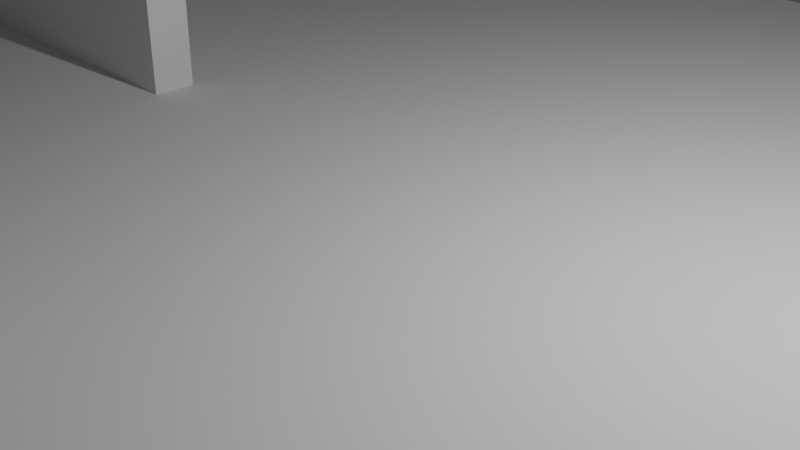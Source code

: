 # Source: FnafOneRecreationLayout.blend  (saved by Blender 3.5.10; exported with 4.5.12 LTS)
import bpy
from mathutils import Matrix  # noqa: F401  (used for matrix-valued properties, if any)

bpy.ops.wm.read_factory_settings(use_empty=True)
scene = bpy.context.scene
scene.name = 'Scene'

# ---- collections
col_collection = bpy.data.collections.new('Collection'); scene.collection.children.link(col_collection)

# ---- world
world_world = bpy.data.worlds.new('World'); scene.world = world_world
world_world.use_nodes = True; world_world.node_tree.nodes.clear()
_N = world_world.node_tree.nodes; _L = world_world.node_tree.links
n0 = _N.new('ShaderNodeOutputWorld'); n0.name = 'World Output'; n0.location = (300, 300)
n1 = _N.new('ShaderNodeBackground'); n1.name = 'Background'; n1.location = (10, 300)
n1.inputs[0].default_value = (0.05088, 0.05088, 0.05088, 1.0)
_L.new(n1.outputs[0], n0.inputs[0])
n0.is_active_output = True
world_world.color = (0.05088, 0.05088, 0.05088)
world_world.use_sun_shadow = False
world_world.sun_shadow_jitter_overblur = 0.0

# ---- cameras
cam_camera = bpy.data.cameras.new('Camera')
cam_camera.clip_end = 100.0
cam_camera.ortho_scale = 7.314

# ---- lights
light_light = bpy.data.lights.new('Light', 'POINT')
light_light.transmission_factor = 0.0
light_light.energy = 1000.0
light_light.shadow_soft_size = 0.1
light_light.shadow_maximum_resolution = 0.006
light_light.use_absolute_resolution = True

# ---- meshes
me_cube_001 = bpy.data.meshes.new('Cube.001')
me_cube_001.from_pydata([(-3.81, -0.2864, -1.086), (-3.81, -0.2864, 1.086), (-3.81, 0.2864, -1.086), (-3.81, 0.2864, 1.086), (3.81, -0.2864, -1.086), (3.81, -0.2864, 1.086), (3.81, 0.2864, -1.086), (3.81, 0.2864, 1.086)], [], [(0, 1, 3, 2), (2, 3, 7, 6), (6, 7, 5, 4), (4, 5, 1, 0), (2, 6, 4, 0), (7, 3, 1, 5)])
_uv = me_cube_001.uv_layers.new(name='UVMap')
_uv.uv.foreach_set('vector', [0.375, 0.0, 0.625, 0.0, 0.625, 0.25, 0.375, 0.25, 0.375, 0.25, 0.625, 0.25, 0.625, 0.5, 0.375, 0.5, 0.375, 0.5, 0.625, 0.5, 0.625, 0.75, 0.375, 0.75, 0.375, 0.75, 0.625, 0.75, 0.625, 1.0, 0.375, 1.0, 0.125, 0.5, 0.375, 0.5, 0.375, 0.75, 0.125, 0.75, 0.625, 0.5, 0.875, 0.5, 0.875, 0.75, 0.625, 0.75])
me_cube_001.update()
me_plane_001 = bpy.data.meshes.new('Plane.001')
me_plane_001.from_pydata([(-1.0, -1.0, 0.0), (1.0, -1.0, 0.0), (-1.0, 1.0, 0.0), (1.0, 1.0, 0.0)], [], [(0, 1, 3, 2)])
_uv = me_plane_001.uv_layers.new(name='UVMap')
_uv.uv.foreach_set('vector', [0.0, 0.0, 1.0, 0.0, 1.0, 1.0, 0.0, 1.0])
me_plane_001.update()
me_cube_002 = bpy.data.meshes.new('Cube.002')
me_cube_002.from_pydata([(-1.775, -0.2864, -1.086), (-1.775, -0.2864, 1.086), (-1.775, 0.2864, -1.086), (-1.775, 0.2864, 1.086), (1.755, -0.2864, -1.086), (1.755, -0.2864, 1.086), (1.755, 0.2864, -1.086), (1.755, 0.2864, 1.086)], [], [(0, 1, 3, 2), (2, 3, 7, 6), (6, 7, 5, 4), (4, 5, 1, 0), (2, 6, 4, 0), (7, 3, 1, 5)])
_uv = me_cube_002.uv_layers.new(name='UVMap')
_uv.uv.foreach_set('vector', [0.375, 0.0, 0.625, 0.0, 0.625, 0.25, 0.375, 0.25, 0.375, 0.25, 0.625, 0.25, 0.625, 0.5, 0.375, 0.5, 0.375, 0.5, 0.625, 0.5, 0.625, 0.75, 0.375, 0.75, 0.375, 0.75, 0.625, 0.75, 0.625, 1.0, 0.375, 1.0, 0.125, 0.5, 0.375, 0.5, 0.375, 0.75, 0.125, 0.75, 0.625, 0.5, 0.875, 0.5, 0.875, 0.75, 0.625, 0.75])
me_cube_002.update()
me_cube_003 = bpy.data.meshes.new('Cube.003')
me_cube_003.from_pydata([(-3.856, -0.2864, -1.086), (-3.856, -0.2864, 1.086), (-3.856, 0.2864, -1.086), (-3.856, 0.2864, 1.086), (3.277, -0.2864, -1.086), (3.277, -0.2864, 1.086), (3.277, 0.2864, -1.086), (3.277, 0.2864, 1.086)], [], [(0, 1, 3, 2), (2, 3, 7, 6), (6, 7, 5, 4), (4, 5, 1, 0), (2, 6, 4, 0), (7, 3, 1, 5)])
_uv = me_cube_003.uv_layers.new(name='UVMap')
_uv.uv.foreach_set('vector', [0.375, 0.0, 0.625, 0.0, 0.625, 0.25, 0.375, 0.25, 0.375, 0.25, 0.625, 0.25, 0.625, 0.5, 0.375, 0.5, 0.375, 0.5, 0.625, 0.5, 0.625, 0.75, 0.375, 0.75, 0.375, 0.75, 0.625, 0.75, 0.625, 1.0, 0.375, 1.0, 0.125, 0.5, 0.375, 0.5, 0.375, 0.75, 0.125, 0.75, 0.625, 0.5, 0.875, 0.5, 0.875, 0.75, 0.625, 0.75])
me_cube_003.update()
me_cube_004 = bpy.data.meshes.new('Cube.004')
me_cube_004.from_pydata([(-0.7018, -0.2864, -1.086), (-0.7018, -0.2864, 1.086), (-0.7018, 0.2864, -1.086), (-0.7018, 0.2864, 1.086), (3.869, -0.2864, -1.086), (3.869, -0.2864, 1.086), (3.869, 0.2864, -1.086), (3.869, 0.2864, 1.086)], [], [(0, 1, 3, 2), (2, 3, 7, 6), (6, 7, 5, 4), (4, 5, 1, 0), (2, 6, 4, 0), (7, 3, 1, 5)])
_uv = me_cube_004.uv_layers.new(name='UVMap')
_uv.uv.foreach_set('vector', [0.375, 0.0, 0.625, 0.0, 0.625, 0.25, 0.375, 0.25, 0.375, 0.25, 0.625, 0.25, 0.625, 0.5, 0.375, 0.5, 0.375, 0.5, 0.625, 0.5, 0.625, 0.75, 0.375, 0.75, 0.375, 0.75, 0.625, 0.75, 0.625, 1.0, 0.375, 1.0, 0.125, 0.5, 0.375, 0.5, 0.375, 0.75, 0.125, 0.75, 0.625, 0.5, 0.875, 0.5, 0.875, 0.75, 0.625, 0.75])
me_cube_004.update()
me_cube_005 = bpy.data.meshes.new('Cube.005')
me_cube_005.from_pydata([(-3.298, -0.2864, -1.086), (-3.298, -0.2864, 1.086), (-3.298, 0.2864, -1.086), (-3.298, 0.2864, 1.086), (2.282, -0.2864, -1.086), (2.282, -0.2864, 1.086), (2.282, 0.2864, -1.086), (2.282, 0.2864, 1.086)], [], [(0, 1, 3, 2), (2, 3, 7, 6), (6, 7, 5, 4), (4, 5, 1, 0), (2, 6, 4, 0), (7, 3, 1, 5)])
_uv = me_cube_005.uv_layers.new(name='UVMap')
_uv.uv.foreach_set('vector', [0.375, 0.0, 0.625, 0.0, 0.625, 0.25, 0.375, 0.25, 0.375, 0.25, 0.625, 0.25, 0.625, 0.5, 0.375, 0.5, 0.375, 0.5, 0.625, 0.5, 0.625, 0.75, 0.375, 0.75, 0.375, 0.75, 0.625, 0.75, 0.625, 1.0, 0.375, 1.0, 0.125, 0.5, 0.375, 0.5, 0.375, 0.75, 0.125, 0.75, 0.625, 0.5, 0.875, 0.5, 0.875, 0.75, 0.625, 0.75])
me_cube_005.update()
me_cube_006 = bpy.data.meshes.new('Cube.006')
me_cube_006.from_pydata([(-2.51, -0.2864, -1.086), (-2.51, -0.2864, 1.086), (-2.51, 0.2864, -1.086), (-2.51, 0.2864, 1.086), (2.548, -0.2864, -1.086), (2.548, -0.2864, 1.086), (2.548, 0.2864, -1.086), (2.548, 0.2864, 1.086)], [], [(0, 1, 3, 2), (2, 3, 7, 6), (6, 7, 5, 4), (4, 5, 1, 0), (2, 6, 4, 0), (7, 3, 1, 5)])
_uv = me_cube_006.uv_layers.new(name='UVMap')
_uv.uv.foreach_set('vector', [0.375, 0.0, 0.625, 0.0, 0.625, 0.25, 0.375, 0.25, 0.375, 0.25, 0.625, 0.25, 0.625, 0.5, 0.375, 0.5, 0.375, 0.5, 0.625, 0.5, 0.625, 0.75, 0.375, 0.75, 0.375, 0.75, 0.625, 0.75, 0.625, 1.0, 0.375, 1.0, 0.125, 0.5, 0.375, 0.5, 0.375, 0.75, 0.125, 0.75, 0.625, 0.5, 0.875, 0.5, 0.875, 0.75, 0.625, 0.75])
me_cube_006.update()
me_cube_007 = bpy.data.meshes.new('Cube.007')
me_cube_007.from_pydata([(-3.791, -0.2864, -1.086), (-3.791, -0.2864, 1.086), (-3.791, 0.2864, -1.086), (-3.791, 0.2864, 1.086), (3.81, -0.2864, -1.086), (3.81, -0.2864, 1.086), (3.81, 0.2864, -1.086), (3.81, 0.2864, 1.086)], [], [(0, 1, 3, 2), (2, 3, 7, 6), (6, 7, 5, 4), (4, 5, 1, 0), (2, 6, 4, 0), (7, 3, 1, 5)])
_uv = me_cube_007.uv_layers.new(name='UVMap')
_uv.uv.foreach_set('vector', [0.375, 0.0, 0.625, 0.0, 0.625, 0.25, 0.375, 0.25, 0.375, 0.25, 0.625, 0.25, 0.625, 0.5, 0.375, 0.5, 0.375, 0.5, 0.625, 0.5, 0.625, 0.75, 0.375, 0.75, 0.375, 0.75, 0.625, 0.75, 0.625, 1.0, 0.375, 1.0, 0.125, 0.5, 0.375, 0.5, 0.375, 0.75, 0.125, 0.75, 0.625, 0.5, 0.875, 0.5, 0.875, 0.75, 0.625, 0.75])
me_cube_007.update()

# ---- objects
ob_light = bpy.data.objects.new('Light', light_light)
ob_camera = bpy.data.objects.new('Camera', cam_camera)
ob_empty = bpy.data.objects.new('Empty', None)
ob_wall01 = bpy.data.objects.new('Wall01', me_cube_001)
ob_plane = bpy.data.objects.new('Plane', me_plane_001)
ob_wall02 = bpy.data.objects.new('Wall02', me_cube_002)
ob_wall03 = bpy.data.objects.new('Wall03', me_cube_003)
ob_wall04 = bpy.data.objects.new('Wall04', me_cube_004)
ob_wall06 = bpy.data.objects.new('Wall06', me_cube_005)
ob_wall05 = bpy.data.objects.new('Wall05', me_cube_006)
ob_wall06_001 = bpy.data.objects.new('Wall06.001', me_cube_007)

# ---- transforms, parenting, visibility, modifiers, constraints
ob_light.location = (4.076, 1.005, 5.904)
ob_light.rotation_euler = (0.6503, 0.05522, 1.866)
ob_light.lock_rotations_4d = False
ob_light.empty_display_type = 'ARROWS'
ob_light.color = (0.0, 0.0, 0.0, 0.0)
ob_light.lineart.crease_threshold = 0.0
ob_camera.location = (7.359, -6.926, 4.958)
ob_camera.rotation_euler = (1.109, 0.0, 0.8149)
ob_camera.lock_rotations_4d = False
ob_camera.empty_display_type = 'ARROWS'
ob_camera.color = (0.0, 0.0, 0.0, 0.0)
ob_camera.display_type = 'WIRE'
ob_camera.lineart.crease_threshold = 0.0
ob_empty.location = (0.0, 0.0, 0.1358)
ob_empty.scale = (5.0, 5.0, 5.0)
ob_empty.empty_display_type = 'IMAGE'
ob_empty.empty_display_size = 5.0
ob_wall01.location = (-2.039, -10.21, 1.086)
ob_plane.location = (0.0, 0.0, 0.0)
ob_plane.scale = (12.0, 10.5, 1.0)
ob_wall02.location = (-2.039, -5.639, 1.086)
ob_wall03.location = (-8.15, 0.5003, 1.086)
ob_wall04.location = (2.026, 9.19, 1.086)
ob_wall06.location = (5.609, 4.065, 1.086)
ob_wall06.rotation_euler = (0.0, 0.0, 1.571)
ob_wall05.location = (8.633, 5.859, 1.086)
ob_wall05.rotation_euler = (0.0, 0.0, 1.571)
ob_wall06_001.location = (-11.72, 4.577, 1.086)
ob_wall06_001.rotation_euler = (0.0, 0.0, 1.571)

# ---- collection membership
col_collection.objects.link(ob_light)
col_collection.objects.link(ob_camera)
col_collection.objects.link(ob_empty)
col_collection.objects.link(ob_wall01)
col_collection.objects.link(ob_plane)
col_collection.objects.link(ob_wall02)
col_collection.objects.link(ob_wall03)
col_collection.objects.link(ob_wall04)
col_collection.objects.link(ob_wall06)
col_collection.objects.link(ob_wall05)
col_collection.objects.link(ob_wall06_001)

# ---- scene / render settings (as saved in the file)
scene.camera = ob_camera
scene.frame_start = 1; scene.frame_end = 250; scene.frame_set(42)
scene.render.engine = 'BLENDER_EEVEE_NEXT'
scene.cycles.sampling_pattern = 'TABULATED_SOBOL'
scene.view_settings.view_transform = 'Filmic'
bpy.context.view_layer.update()
